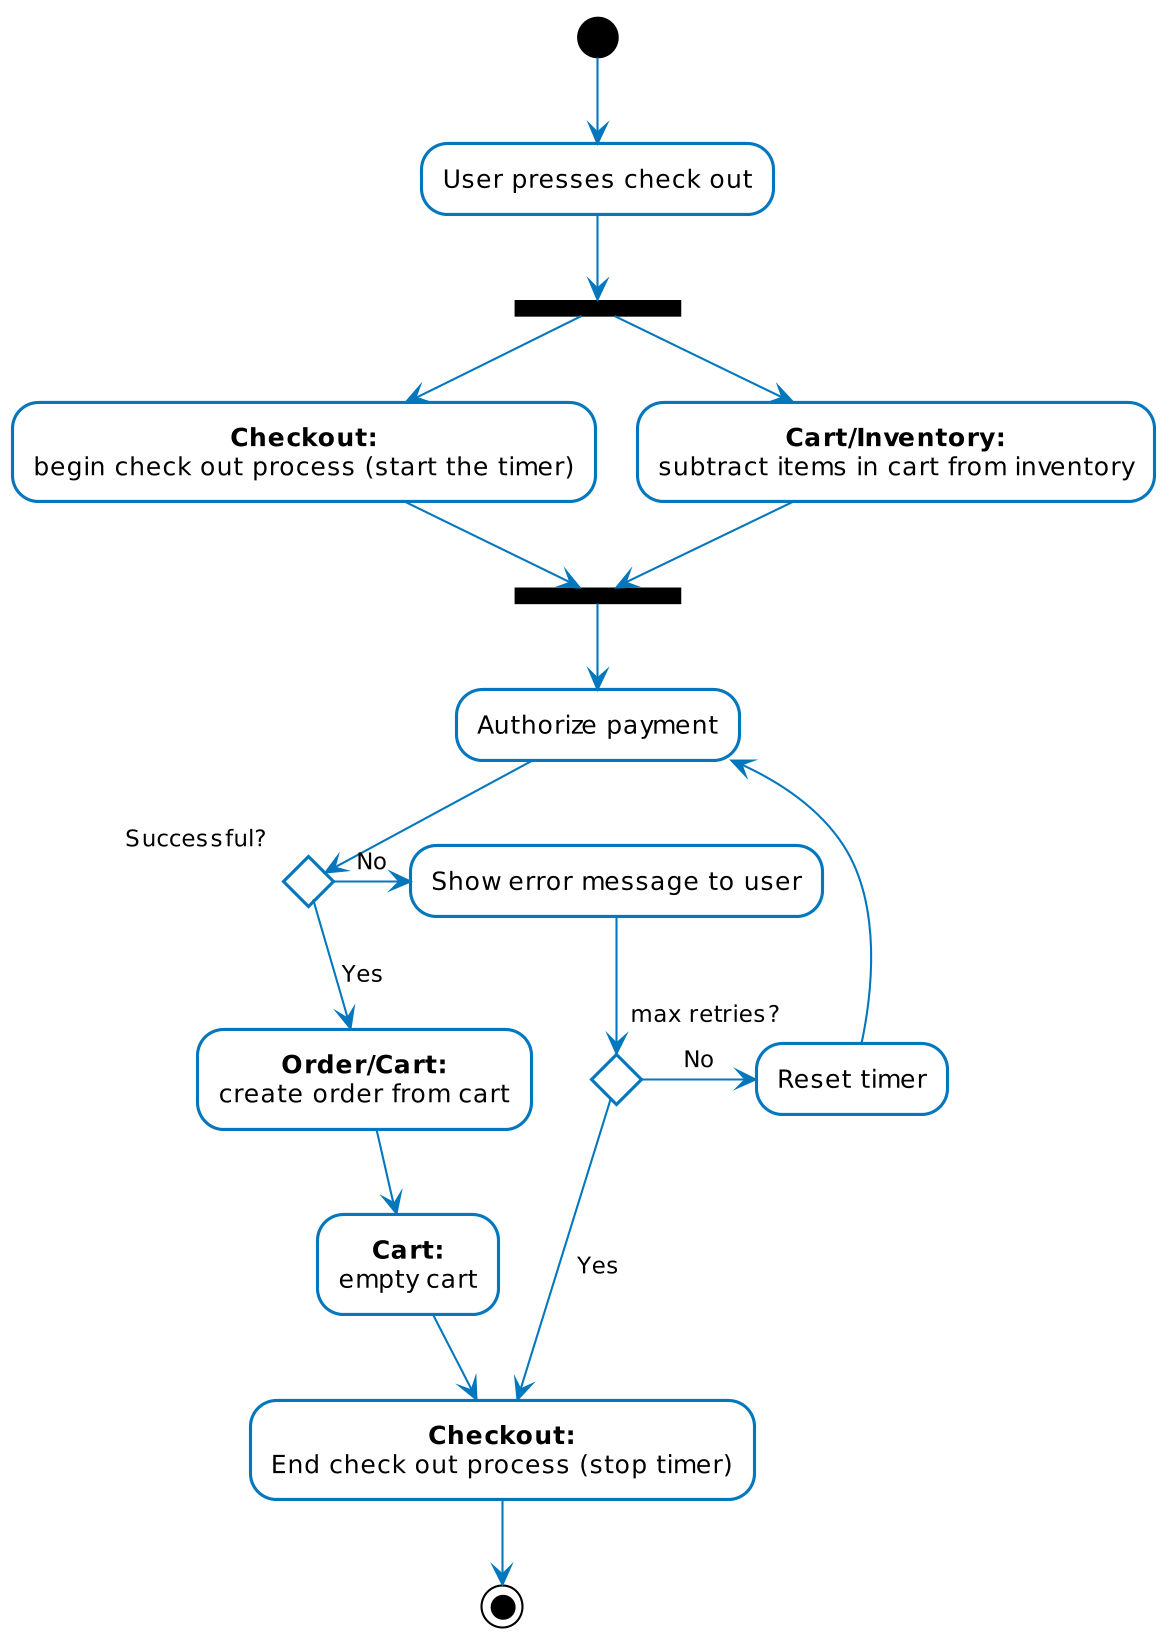

The diagram above was rendered by PlantUML. Its source (embedded in the PNG):
@startuml







skinparam {
}





skinparam {

    DPI 200
    Shadowing false
    DefaultFontName Roboto Condensed
    DefaultMonospacedFontName Inconsolata
    DefaultFontColor #000


    ArrowColor #0277BD
    ActivityBorderColor #0277BD
    ActivityDiamondBorderColor #0277BD
    ActorBorderColor #0277BD
    AgentBorderColor #0277BD
    ArtifactBorderColor #0277BD
    BoundaryBorderColor #0277BD
    ClassBorderColor #0277BD
    CloudBorderColor #0277BD
    CollectionsBorderColor #0277BD
    ComponentBorderColor #0277BD
    ControlBorderColor #0277BD
    DatabaseBorderColor #0277BD
    EntityBorderColor #0277BD
    FileBorderColor #0277BD
    FolderBorderColor #0277BD
    FrameBorderColor #0277BD
    InterfaceBorderColor #0277BD
    LegendBorderColor #0277BD
    NodeBorderColor #0277BD
    NoteBorderColor #0277BD
    ObjectBorderColor #0277BD
    PackageBorderColor #0277BD
    ParticipantBorderColor #0277BD
    PartitionBorderColor #0277BD
    QueueBorderColor #0277BD
    RectangleBorderColor #0277BD
    SequenceBoxBorderColor #0277BD
    SequenceDividerBorderColor #0277BD
    SequenceGroupBorderColor #0277BD
    SequenceLifeLineBorderColor #0277BD
    SequenceReferenceBorderColor #0277BD
    StackBorderColor #0277BD
    StateBorderColor #0277BD
    StorageBorderColor #0277BD
    SwimlaneBorderColor #0277BD
    UsecaseBorderColor #0277BD


    ActivityBackgroundColor #FFF
    ActivityDiamondBackgroundColor #FFF
    ActorBackgroundColor #FFF
    AgentBackgroundColor #FFF
    ArtifactBackgroundColor #FFF
    BackgroundColor #FFF
    BoundaryBackgroundColor #FFF
    ClassBackgroundColor #FFF
    ClassHeaderBackgroundColor #FFF
    CloudBackgroundColor #FFF
    CollectionsBackgroundColor #FFF
    ComponentBackgroundColor #FFF
    ControlBackgroundColor #FFF
    DatabaseBackgroundColor #FFF
    EntityBackgroundColor #FFF
    FileBackgroundColor #FFF
    FolderBackgroundColor #FFF
    FrameBackgroundColor #FFF
    IconPackageBackgroundColor #FFF
    IconPrivateBackgroundColor #FFF
    IconProtectedBackgroundColor #FFF
    IconPublicBackgroundColor #FFF
    InterfaceBackgroundColor #FFF
    LegendBackgroundColor #FFF
    NodeBackgroundColor #FFF
    NoteBackgroundColor #FFF
    ObjectBackgroundColor #FFF
    PackageBackgroundColor #FFF
    ParticipantBackgroundColor #FFF
    PartitionBackgroundColor #FFF
    QueueBackgroundColor #FFF
    RectangleBackgroundColor #FFF
    SequenceBoxBackgroundColor #FFF
    SequenceDividerBackgroundColor #FFF
    SequenceGroupBackgroundColor #FFF
    SequenceGroupBodyBackgroundColor #FFF
    SequenceLifeLineBackgroundColor #FFF
    SequenceReferenceBackgroundColor #FFF
    SequenceReferenceHeaderBackgroundColor #FFF
    StackBackgroundColor #FFF
    StateBackgroundColor #FFF
    StereotypeABackgroundColor #FFF
    StereotypeCBackgroundColor #FFF
    StereotypeEBackgroundColor #FFF
    StereotypeIBackgroundColor #FFF
    StereotypeNBackgroundColor #FFF
    StorageBackgroundColor #FFF
    TitleBackgroundColor #FFF
    UsecaseBackgroundColor #FFF




    roundcorner 8

    NoteFontName Roboto Condensed
    NoteFontStyle Italic

}
(*) --> "User presses check out"
    -->===PAR1_START===

    ===PAR1_START=== --> "**Checkout:**\nbegin check out process (start the timer)"
      -->===PAR1_END===

    ===PAR1_START=== --> "**Cart/Inventory:**\nsubtract items in cart from inventory"
      -->===PAR1_END===

    ===PAR1_END===--> "Authorize payment"

if "Successful?" then
  -->[Yes] "**Order/Cart:**\ncreate order from cart"
  --> "**Cart:**\nempty cart"
  --> "**Checkout:**\nEnd check out process (stop timer)"
else
  -right->[No] "Show error message to user"
  if "max retries?" then
    -->[Yes] "**Checkout:**\nEnd check out process (stop timer)"
  else
    -right->[No] "Reset timer"
    -up-> "Authorize payment"

"**Checkout:**\nEnd check out process (stop timer)" --> (*)
@enduml